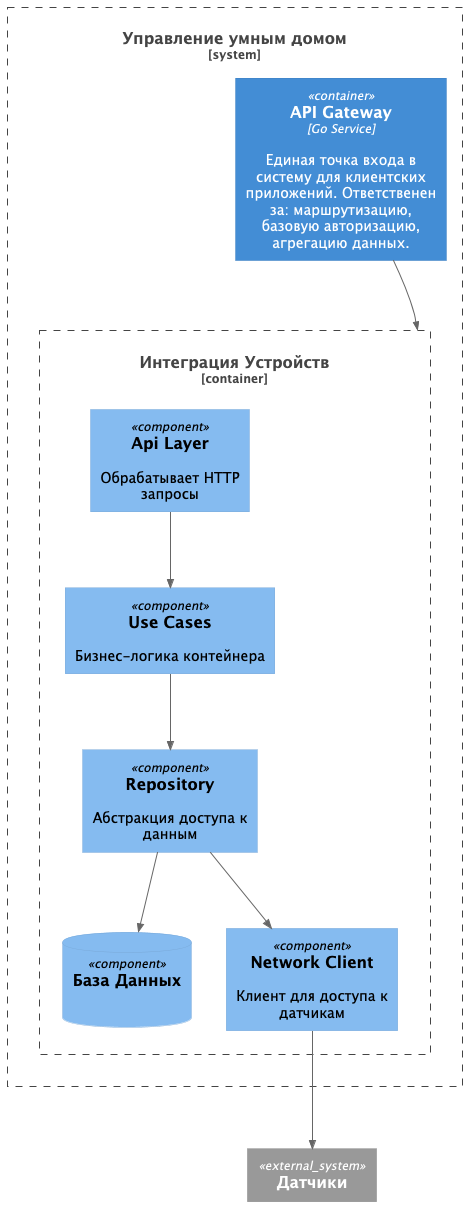

The diagram above was rendered by PlantUML. Its source (embedded in the PNG):
@startuml
!include https://raw.githubusercontent.com/plantuml-stdlib/C4-PlantUML/master/C4_Container.puml
!include https://raw.githubusercontent.com/plantuml-stdlib/C4-PlantUML/master/C4_Component.puml

System_Ext(device, "Датчики")

System_Boundary(smartHomeSystem, "Управление умным домом"){
    Container(gateway, "API Gateway", "Go Service", "Единая точка входа в систему для клиентских приложений. Ответственен за: маршрутизацию, базовую авторизацию, агрегацию данных.")
    Container_Boundary(deviceIntegrationContainer, "Интеграция Устройств"){
        Component(apiLayer, "Api Layer", "", "Обрабатывает HTTP запросы")
        Component(repo, "Repository", "", "Абстракция доступа к данным")
        ComponentDb(deviceIntegrationDB, "База Данных", "", " ")
        Component(useCases, "Use Cases", "", "Бизнес-логика контейнера")
        Component(networkClient, "Network Client", "", "Клиент для доступа к датчикам")
    }
}

Rel(gateway, deviceIntegrationContainer, " ")
Rel(apiLayer, useCases, " ")
Rel(useCases, repo, " ")
Rel(repo, deviceIntegrationDB, " ")
Rel(repo, networkClient, " ")
Rel(networkClient, device, " ")
@enduml